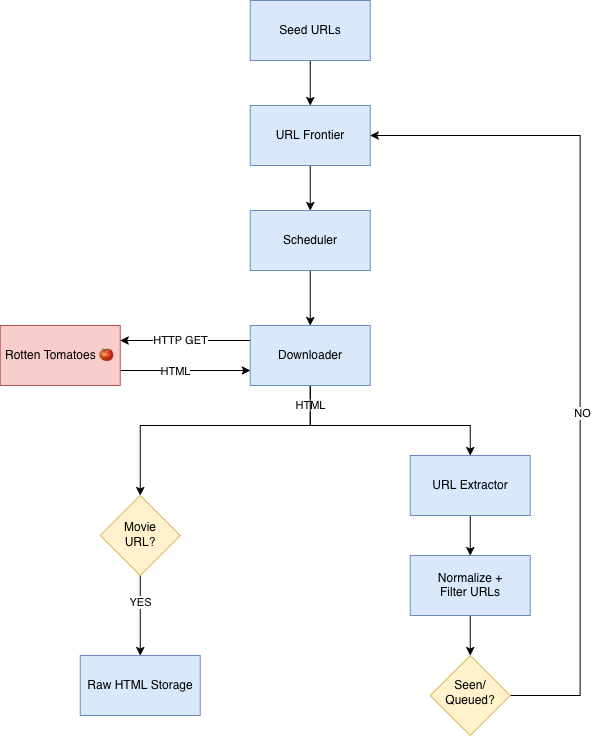

The diagram above was exported from draw.io. Its source (the exported page's mxGraphModel, read from the mxfile embedded in the PNG):
<mxGraphModel dx="661" dy="935" grid="1" gridSize="10" guides="1" tooltips="1" connect="1" arrows="1" fold="1" page="1" pageScale="1" pageWidth="850" pageHeight="1100" math="0" shadow="0">
  <root>
    <mxCell id="0" />
    <mxCell id="1" parent="0" />
    <mxCell id="VIYuKbFJaq2LCvBId2VV-27" edge="1" parent="1" source="VIYuKbFJaq2LCvBId2VV-1" style="edgeStyle=orthogonalEdgeStyle;rounded=0;orthogonalLoop=1;jettySize=auto;html=1;exitX=1;exitY=0.75;exitDx=0;exitDy=0;entryX=0;entryY=0.75;entryDx=0;entryDy=0;" target="VIYuKbFJaq2LCvBId2VV-5">
      <mxGeometry relative="1" as="geometry" />
    </mxCell>
    <mxCell id="VIYuKbFJaq2LCvBId2VV-29" connectable="0" parent="VIYuKbFJaq2LCvBId2VV-27" style="edgeLabel;html=1;align=center;verticalAlign=middle;resizable=0;points=[];" value="HTML" vertex="1">
      <mxGeometry relative="1" x="-0.2778" as="geometry">
        <mxPoint x="8" y="1" as="offset" />
      </mxGeometry>
    </mxCell>
    <mxCell id="VIYuKbFJaq2LCvBId2VV-1" parent="1" style="rounded=0;whiteSpace=wrap;html=1;fillColor=#f8cecc;strokeColor=#b85450;" value="&lt;div&gt;Rotten Tomatoes 🍅&lt;/div&gt;" vertex="1">
      <mxGeometry height="60" width="120" x="140" y="430" as="geometry" />
    </mxCell>
    <mxCell id="VIYuKbFJaq2LCvBId2VV-15" edge="1" parent="1" source="VIYuKbFJaq2LCvBId2VV-2" style="edgeStyle=orthogonalEdgeStyle;rounded=0;orthogonalLoop=1;jettySize=auto;html=1;exitX=0.5;exitY=1;exitDx=0;exitDy=0;entryX=0.5;entryY=0;entryDx=0;entryDy=0;" target="VIYuKbFJaq2LCvBId2VV-4">
      <mxGeometry relative="1" as="geometry">
        <mxPoint x="450.28571428571433" y="310" as="targetPoint" />
      </mxGeometry>
    </mxCell>
    <mxCell id="VIYuKbFJaq2LCvBId2VV-2" parent="1" style="rounded=0;whiteSpace=wrap;html=1;fillColor=#dae8fc;strokeColor=#6c8ebf;" value="&lt;div&gt;URL Frontier&lt;/div&gt;" vertex="1">
      <mxGeometry height="60" width="120" x="390" y="210" as="geometry" />
    </mxCell>
    <mxCell id="VIYuKbFJaq2LCvBId2VV-24" edge="1" parent="1" source="VIYuKbFJaq2LCvBId2VV-3" style="edgeStyle=orthogonalEdgeStyle;rounded=0;orthogonalLoop=1;jettySize=auto;html=1;exitX=0.5;exitY=1;exitDx=0;exitDy=0;entryX=0.5;entryY=0;entryDx=0;entryDy=0;" target="VIYuKbFJaq2LCvBId2VV-2">
      <mxGeometry relative="1" as="geometry" />
    </mxCell>
    <mxCell id="VIYuKbFJaq2LCvBId2VV-3" parent="1" style="rounded=0;whiteSpace=wrap;html=1;fillColor=#dae8fc;strokeColor=#6c8ebf;" value="Seed URLs" vertex="1">
      <mxGeometry height="60" width="120" x="390" y="105" as="geometry" />
    </mxCell>
    <mxCell id="VIYuKbFJaq2LCvBId2VV-16" edge="1" parent="1" source="VIYuKbFJaq2LCvBId2VV-4" style="edgeStyle=orthogonalEdgeStyle;rounded=0;orthogonalLoop=1;jettySize=auto;html=1;entryX=0.5;entryY=0;entryDx=0;entryDy=0;" target="VIYuKbFJaq2LCvBId2VV-5">
      <mxGeometry relative="1" as="geometry" />
    </mxCell>
    <mxCell id="VIYuKbFJaq2LCvBId2VV-4" parent="1" style="rounded=0;whiteSpace=wrap;html=1;fillColor=#dae8fc;strokeColor=#6c8ebf;" value="&lt;div&gt;Scheduler&lt;/div&gt;" vertex="1">
      <mxGeometry height="60" width="120" x="390" y="315" as="geometry" />
    </mxCell>
    <mxCell id="VIYuKbFJaq2LCvBId2VV-18" edge="1" parent="1" source="VIYuKbFJaq2LCvBId2VV-5" style="edgeStyle=orthogonalEdgeStyle;rounded=0;orthogonalLoop=1;jettySize=auto;html=1;exitX=0.5;exitY=1;exitDx=0;exitDy=0;entryX=0.5;entryY=0;entryDx=0;entryDy=0;" target="VIYuKbFJaq2LCvBId2VV-7">
      <mxGeometry relative="1" as="geometry">
        <Array as="points">
          <mxPoint x="450" y="530" />
          <mxPoint x="610" y="530" />
        </Array>
      </mxGeometry>
    </mxCell>
    <mxCell id="VIYuKbFJaq2LCvBId2VV-19" connectable="0" parent="VIYuKbFJaq2LCvBId2VV-18" style="edgeLabel;html=1;align=center;verticalAlign=middle;resizable=0;points=[];" value="HTML" vertex="1">
      <mxGeometry relative="1" x="-0.9038" as="geometry">
        <mxPoint y="9" as="offset" />
      </mxGeometry>
    </mxCell>
    <mxCell id="VIYuKbFJaq2LCvBId2VV-26" edge="1" parent="1" source="VIYuKbFJaq2LCvBId2VV-5" style="edgeStyle=orthogonalEdgeStyle;rounded=0;orthogonalLoop=1;jettySize=auto;html=1;exitX=0;exitY=0.25;exitDx=0;exitDy=0;entryX=1;entryY=0.25;entryDx=0;entryDy=0;" target="VIYuKbFJaq2LCvBId2VV-1">
      <mxGeometry relative="1" as="geometry" />
    </mxCell>
    <mxCell id="VIYuKbFJaq2LCvBId2VV-28" connectable="0" parent="VIYuKbFJaq2LCvBId2VV-26" style="edgeLabel;html=1;align=center;verticalAlign=middle;resizable=0;points=[];" value="HTTP GET" vertex="1">
      <mxGeometry relative="1" x="-0.1212" as="geometry">
        <mxPoint x="-13" as="offset" />
      </mxGeometry>
    </mxCell>
    <mxCell id="VIYuKbFJaq2LCvBId2VV-31" edge="1" parent="1" source="VIYuKbFJaq2LCvBId2VV-5" style="edgeStyle=orthogonalEdgeStyle;rounded=0;orthogonalLoop=1;jettySize=auto;html=1;" target="VIYuKbFJaq2LCvBId2VV-30">
      <mxGeometry relative="1" as="geometry">
        <Array as="points">
          <mxPoint x="450" y="530" />
          <mxPoint x="280" y="530" />
        </Array>
      </mxGeometry>
    </mxCell>
    <mxCell id="VIYuKbFJaq2LCvBId2VV-5" parent="1" style="rounded=0;whiteSpace=wrap;html=1;fillColor=#dae8fc;strokeColor=#6c8ebf;" value="&lt;div&gt;Downloader&lt;/div&gt;" vertex="1">
      <mxGeometry height="60" width="120" x="390" y="430" as="geometry" />
    </mxCell>
    <mxCell id="VIYuKbFJaq2LCvBId2VV-6" parent="1" style="rounded=0;whiteSpace=wrap;html=1;fillColor=#dae8fc;strokeColor=#6c8ebf;" value="&lt;div&gt;Raw HTML Storage&lt;/div&gt;" vertex="1">
      <mxGeometry height="60" width="120" x="220" y="760" as="geometry" />
    </mxCell>
    <mxCell id="VIYuKbFJaq2LCvBId2VV-20" edge="1" parent="1" source="VIYuKbFJaq2LCvBId2VV-7" style="edgeStyle=orthogonalEdgeStyle;rounded=0;orthogonalLoop=1;jettySize=auto;html=1;exitX=0.5;exitY=1;exitDx=0;exitDy=0;entryX=0.5;entryY=0;entryDx=0;entryDy=0;" target="VIYuKbFJaq2LCvBId2VV-8">
      <mxGeometry relative="1" as="geometry" />
    </mxCell>
    <mxCell id="VIYuKbFJaq2LCvBId2VV-7" parent="1" style="rounded=0;whiteSpace=wrap;html=1;fillColor=#dae8fc;strokeColor=#6c8ebf;" value="&lt;div&gt;URL Extractor&lt;/div&gt;" vertex="1">
      <mxGeometry height="60" width="120" x="550" y="560" as="geometry" />
    </mxCell>
    <mxCell id="VIYuKbFJaq2LCvBId2VV-21" edge="1" parent="1" source="VIYuKbFJaq2LCvBId2VV-8" style="edgeStyle=orthogonalEdgeStyle;rounded=0;orthogonalLoop=1;jettySize=auto;html=1;exitX=0.5;exitY=1;exitDx=0;exitDy=0;entryX=0.5;entryY=0;entryDx=0;entryDy=0;" target="VIYuKbFJaq2LCvBId2VV-10">
      <mxGeometry relative="1" as="geometry" />
    </mxCell>
    <mxCell id="VIYuKbFJaq2LCvBId2VV-8" parent="1" style="rounded=0;whiteSpace=wrap;html=1;fillColor=#dae8fc;strokeColor=#6c8ebf;" value="Normalize +&lt;br&gt;&lt;div&gt;Filter URLs&lt;/div&gt;" vertex="1">
      <mxGeometry height="60" width="120" x="550" y="660" as="geometry" />
    </mxCell>
    <mxCell id="VIYuKbFJaq2LCvBId2VV-22" edge="1" parent="1" source="VIYuKbFJaq2LCvBId2VV-10" style="edgeStyle=orthogonalEdgeStyle;rounded=0;orthogonalLoop=1;jettySize=auto;html=1;exitX=1;exitY=0.5;exitDx=0;exitDy=0;entryX=1;entryY=0.5;entryDx=0;entryDy=0;" target="VIYuKbFJaq2LCvBId2VV-2">
      <mxGeometry relative="1" as="geometry">
        <Array as="points">
          <mxPoint x="720" y="800" />
          <mxPoint x="720" y="240" />
        </Array>
      </mxGeometry>
    </mxCell>
    <mxCell id="VIYuKbFJaq2LCvBId2VV-23" connectable="0" parent="VIYuKbFJaq2LCvBId2VV-22" style="edgeLabel;html=1;align=center;verticalAlign=middle;resizable=0;points=[];" value="NO" vertex="1">
      <mxGeometry relative="1" x="-0.1621" y="-2" as="geometry">
        <mxPoint as="offset" />
      </mxGeometry>
    </mxCell>
    <mxCell id="VIYuKbFJaq2LCvBId2VV-10" parent="1" style="rhombus;whiteSpace=wrap;html=1;shapeInside=1;fillColor=#fff2cc;strokeColor=#d6b656;" value="Seen/Queued?" vertex="1">
      <mxGeometry height="80" width="80" x="570" y="760" as="geometry" />
    </mxCell>
    <mxCell id="VIYuKbFJaq2LCvBId2VV-33" edge="1" parent="1" source="VIYuKbFJaq2LCvBId2VV-30" style="edgeStyle=orthogonalEdgeStyle;rounded=0;orthogonalLoop=1;jettySize=auto;html=1;entryX=0.5;entryY=0;entryDx=0;entryDy=0;" target="VIYuKbFJaq2LCvBId2VV-6" value="YES">
      <mxGeometry relative="1" x="-0.3333" as="geometry">
        <mxPoint as="offset" />
        <Array as="points">
          <mxPoint x="280" y="660" />
        </Array>
      </mxGeometry>
    </mxCell>
    <mxCell id="VIYuKbFJaq2LCvBId2VV-30" parent="1" style="rhombus;whiteSpace=wrap;html=1;shapeInside=1;fillColor=#fff2cc;strokeColor=#d6b656;" value="Movie URL?" vertex="1">
      <mxGeometry height="80" width="80" x="240" y="600" as="geometry" />
    </mxCell>
  </root>
</mxGraphModel>